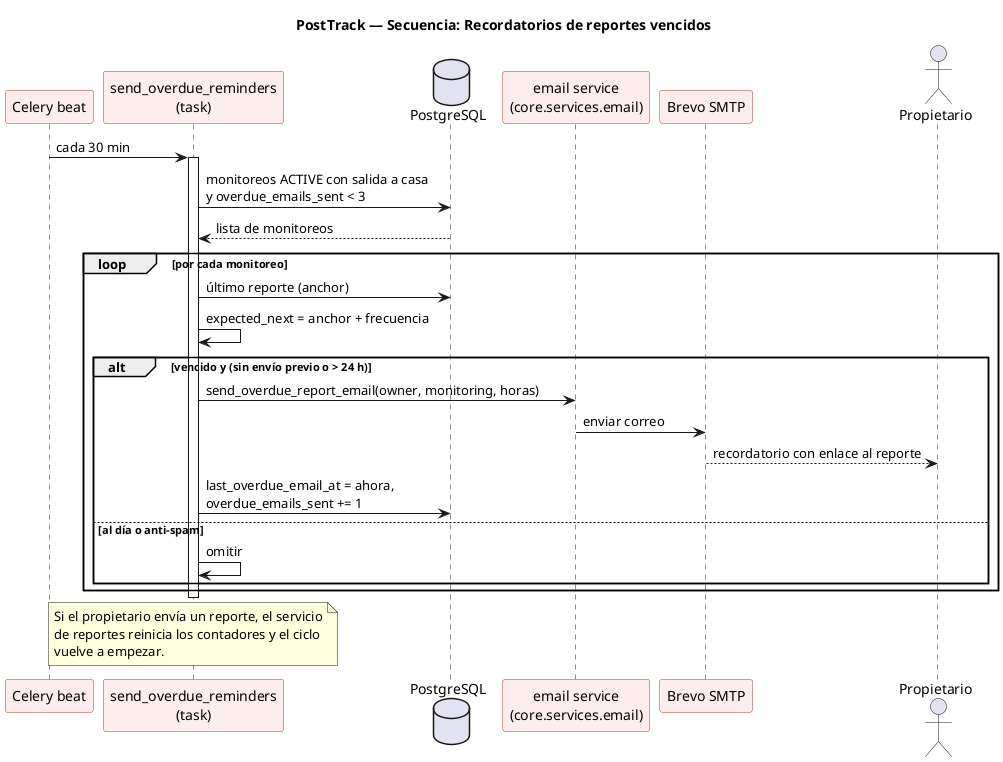

The diagram above was rendered by PlantUML. Its source (embedded in the PNG):
@startuml secuencia-recordatorios-celery
title PostTrack — Secuencia: Recordatorios de reportes vencidos

skinparam backgroundColor #FFFFFF
skinparam shadowing false
skinparam defaultFontName "Helvetica"
skinparam ParticipantBackgroundColor #FDEDEC
skinparam ParticipantBorderColor #B03A2E

participant "Celery beat" as BEAT
participant "send_overdue_reminders\n(task)" as TASK
database "PostgreSQL" as DB
participant "email service\n(core.services.email)" as EMAIL
participant "Brevo SMTP" as BREVO
actor Propietario as O

BEAT -> TASK : cada 30 min
activate TASK
TASK -> DB : monitoreos ACTIVE con salida a casa\ny overdue_emails_sent < 3
DB --> TASK : lista de monitoreos

loop por cada monitoreo
  TASK -> DB : último reporte (anchor)
  TASK -> TASK : expected_next = anchor + frecuencia
  alt vencido y (sin envío previo o > 24 h)
    TASK -> EMAIL : send_overdue_report_email(owner, monitoring, horas)
    EMAIL -> BREVO : enviar correo
    BREVO --> O : recordatorio con enlace al reporte
    TASK -> DB : last_overdue_email_at = ahora,\noverdue_emails_sent += 1
  else al día o anti-spam
    TASK -> TASK : omitir
  end
end
deactivate TASK

note over TASK
  Si el propietario envía un reporte, el servicio
  de reportes reinicia los contadores y el ciclo
  vuelve a empezar.
end note

@enduml